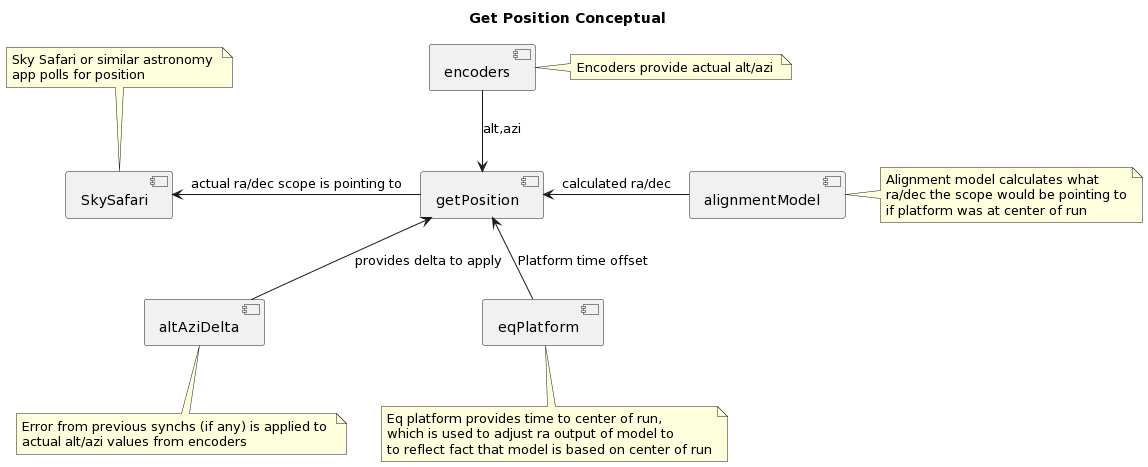

The diagram above was rendered by PlantUML. Its source (embedded in the PNG):
@startuml
title  Get Position Conceptual
component SkySafari
note top
Sky Safari or similar astronomy 
app polls for position
end note
component getPosition


component alignmentModel
note right 
Alignment model calculates what 
ra/dec the scope would be pointing to
if platform was at center of run
end note

component altAziDelta
note bottom 
Error from previous synchs (if any) is applied to 
actual alt/azi values from encoders
end note

component encoders
note right
Encoders provide actual alt/azi 
end note

component eqPlatform
note bottom
Eq platform provides time to center of run,
which is used to adjust ra output of model to
to reflect fact that model is based on center of run
end note

encoders-down->getPosition: alt,azi

getPosition-left->SkySafari: actual ra/dec scope is pointing to

alignmentModel-left->getPosition: calculated ra/dec
eqPlatform-up->getPosition: Platform time offset

altAziDelta-up->getPosition: provides delta to apply
@enduml